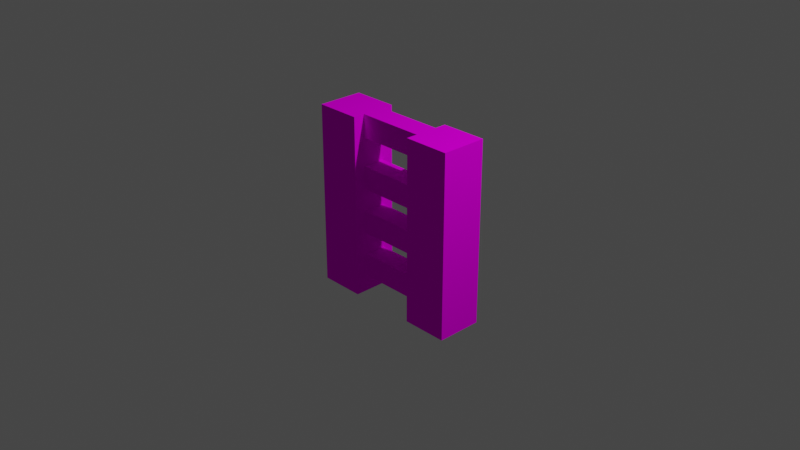# Source: LadderMesh.blend  (saved by Blender 3.5.10; exported with 4.5.12 LTS)
import bpy
from mathutils import Matrix  # noqa: F401  (used for matrix-valued properties, if any)

bpy.ops.wm.read_factory_settings(use_empty=True)
scene = bpy.context.scene
scene.name = 'Scene'

# ---- collections
col_collection = bpy.data.collections.new('Collection'); scene.collection.children.link(col_collection)

# ---- images (referenced by path relative to the original .blend; pixels are not part of the script)
import os
ASSET_DIR = os.environ.get("B2B_ASSET_DIR", "")  # directory of the original .blend (textures are referenced by path, not embedded)
HERE = os.path.dirname(os.path.abspath(__file__))  # packed textures are extracted next to this script under _unpacked/

def load_image(name, relpath, width, height, colorspace="sRGB"):
    """Load a texture the original file referenced (path relative to the .blend, or extracted next to this script)."""
    p = next((c for c in (os.path.join(HERE, relpath), os.path.join(ASSET_DIR, relpath)) if relpath and os.path.exists(c)), "")
    if p:
        img = bpy.data.images.load(p, check_existing=True)
        img.name = name
    else:  # same state as the original file: an image datablock whose file is absent (Cycles renders it pink)
        img = bpy.data.images.new(name, width, height)
        img.source = "FILE"
        img.filepath = "//" + (relpath or name)
    img.colorspace_settings.name = colorspace
    return img
img_ladderwood_png = load_image('LadderWood.png', 'LadderWood.png', 1024, 1024, 'sRGB')

# ---- materials (node trees are filled in below, after node groups)
mat_material = bpy.data.materials.new('Material')
mat_material.alpha_threshold = 0.0
mat_material.use_transparent_shadow = False
mat_material.roughness = 0.5
mat_material.line_color = (0.0, 0.0, 0.0, 1.0)

# ---- material node trees
mat_material.use_nodes = True; mat_material.node_tree.nodes.clear()
_N = mat_material.node_tree.nodes; _L = mat_material.node_tree.links
n0 = _N.new('ShaderNodeOutputMaterial'); n0.name = 'Material Output'; n0.location = (300, 300)
n1 = _N.new('ShaderNodeBsdfPrincipled'); n1.name = 'Principled BSDF'; n1.location = (10, 300)
n1.distribution = 'GGX'
n1.subsurface_method = 'RANDOM_WALK_SKIN'
n1.inputs[2].default_value = 1.0
n1.inputs[3].default_value = 1.45
n1.inputs[13].default_value = 0.0
n1.inputs[27].default_value = (0.0, 0.0, 0.0, 1.0)
n1.inputs[28].default_value = 1.0
n2 = _N.new('ShaderNodeTexImage'); n2.name = 'Image Texture'; n2.location = (-359, 229)
n2.image = img_ladderwood_png
n2.interpolation = 'Closest'
_L.new(n1.outputs[0], n0.inputs[0])
_L.new(n2.outputs[0], n1.inputs[0])
n0.is_active_output = True

# ---- world
world_world = bpy.data.worlds.new('World'); scene.world = world_world
world_world.use_nodes = True; world_world.node_tree.nodes.clear()
_N = world_world.node_tree.nodes; _L = world_world.node_tree.links
n0 = _N.new('ShaderNodeOutputWorld'); n0.name = 'World Output'; n0.location = (300, 300)
n1 = _N.new('ShaderNodeBackground'); n1.name = 'Background'; n1.location = (10, 300)
n1.inputs[0].default_value = (0.05088, 0.05088, 0.05088, 1.0)
_L.new(n1.outputs[0], n0.inputs[0])
n0.is_active_output = True
world_world.color = (0.05088, 0.05088, 0.05088)
world_world.use_sun_shadow = False
world_world.sun_shadow_jitter_overblur = 0.0

# ---- cameras
cam_camera = bpy.data.cameras.new('Camera')
cam_camera.clip_end = 100.0
cam_camera.ortho_scale = 7.314

# ---- lights
light_light = bpy.data.lights.new('Light', 'POINT')
light_light.transmission_factor = 0.0
light_light.energy = 1000.0
light_light.shadow_soft_size = 0.1
light_light.shadow_maximum_resolution = 0.006
light_light.use_absolute_resolution = True

# ---- meshes
me_cube = bpy.data.meshes.new('Cube')
me_cube.from_pydata([(0.875, 0.25, 1.058), (0.875, -0.25, 1.058), (0.375, 0.25, 1.058), (0.375, 0.125, 1.058), (0.375, -0.25, 1.058), (-0.375, 0.25, 1.058), (-0.375, 0.125, 1.058), (-0.375, -0.25, 1.058), (-0.875, 0.25, 1.058), (-0.875, -0.25, 1.058), (-0.875, 0.25, -0.9423), (-0.875, -0.25, -0.9423), (-0.375, 0.25, -0.9423), (-0.375, 0.125, -0.9423), (-0.375, -0.125, -0.9423), (-0.375, -0.25, -0.9423), (0.375, 0.25, -0.9423), (0.375, 0.125, -0.9423), (0.375, -0.125, -0.9423), (0.375, -0.25, -0.9423), (0.875, 0.25, -0.9423), (0.875, -0.25, -0.9423), (-0.375, 0.125, 0.8077), (-0.375, 0.125, 0.4952), (-0.375, 0.125, 0.2452), (-0.375, 0.125, -0.004808), (-0.375, 0.125, -0.2548), (-0.375, 0.125, -0.5048), (-0.375, 0.125, -0.7548), (0.375, 0.125, 0.8077), (0.375, 0.125, 0.4952), (0.375, 0.125, 0.2452), (0.375, 0.125, -0.004808), (0.375, 0.125, -0.2548), (0.375, 0.125, -0.5048), (0.375, 0.125, -0.7548), (-0.375, -0.125, 1.058), (0.375, -0.125, 1.058), (-0.375, -0.125, 0.8077), (-0.375, -0.125, 0.4952), (-0.375, -0.125, 0.2452), (-0.375, -0.125, -0.004808), (-0.375, -0.125, -0.2548), (-0.375, -0.125, -0.5048), (-0.375, -0.125, -0.7548), (0.375, -0.125, 0.8077), (0.375, -0.125, 0.4952), (0.375, -0.125, 0.2452), (0.375, -0.125, -0.004808), (0.375, -0.125, -0.2548), (0.375, -0.125, -0.5048), (0.375, -0.125, -0.7548)], [], [(1, 0, 2, 3, 37, 4), (7, 36, 6, 5, 8, 9), (11, 10, 12, 13, 14, 15), (19, 18, 17, 16, 20, 21), (0, 1, 21, 20), (32, 48, 47, 31), (37, 45, 46, 47, 48, 49, 50, 51, 18, 19, 4), (36, 7, 15, 14, 44, 43, 42, 41, 40, 39, 38), (5, 12, 10, 8), (8, 10, 11, 9), (26, 25, 32, 33), (5, 6, 22, 23, 24, 25, 26, 27, 28, 13, 12), (2, 16, 17, 35, 34, 33, 32, 31, 30, 29, 3), (0, 20, 16, 2), (23, 30, 46, 39), (6, 3, 37, 36), (39, 46, 47, 40), (37, 45, 38, 36), (41, 48, 49, 42), (43, 50, 51, 44), (31, 24, 40, 47), (6, 22, 29, 3), (25, 32, 48, 41), (33, 26, 42, 49), (28, 27, 34, 35), (34, 50, 49, 33), (27, 34, 50, 43), (35, 28, 44, 51), (29, 22, 38, 45), (22, 38, 39, 23), (30, 46, 45, 29), (4, 19, 21, 1), (24, 40, 41, 25), (42, 26, 27, 43), (9, 11, 15, 7), (35, 17, 18, 51), (24, 23, 30, 31), (14, 13, 28, 44)])
_uv = me_cube.uv_layers.new(name='UVMap')
_uv.uv.foreach_set('vector', [0.375, 0.625, 0.375, 0.5, 0.5, 0.5, 0.5, 0.5312, 0.5, 0.5937, 0.5, 0.625, 0.25, 0.625, 0.25, 0.5938, 0.25, 0.5312, 0.25, 0.5, 0.375, 0.5, 0.375, 0.625, 0.5, 0.625, 0.5, 0.5, 0.625, 0.5, 0.625, 0.5312, 0.625, 0.5937, 0.625, 0.625, 0.125, 0.5, 0.1563, 0.5, 0.2188, 0.5, 0.25, 0.5, 0.25, 0.625, 0.125, 0.625, 0.625, 0.5, 0.5, 0.5, 0.5, 0.0, 0.625, 0.0, 0.4063, 0.2344, 0.4688, 0.2344, 0.4688, 0.2969, 0.4063, 0.2969, 0.4688, 0.5, 0.4688, 0.4375, 0.4688, 0.3594, 0.4688, 0.2969, 0.4688, 0.2344, 0.4688, 0.1719, 0.4688, 0.1094, 0.4688, 0.04687, 0.4688, 0.0, 0.5, 0.0, 0.5, 0.5, 0.2813, 0.5, 0.25, 0.5, 0.25, 0.0, 0.2813, 0.0, 0.2813, 0.04687, 0.2813, 0.1094, 0.2813, 0.1719, 0.2813, 0.2344, 0.2813, 0.2969, 0.2813, 0.3594, 0.2813, 0.4375, 1.49e-08, 0.5, 0.0, 1.49e-08, 0.125, 0.0, 0.125, 0.5, 0.125, 0.5, 0.125, 0.0, 0.25, 0.0, 0.25, 0.5, 0.75, 0.6875, 0.6875, 0.6875, 0.6875, 0.5, 0.75, 0.5, 0.375, 0.5, 0.3438, 0.5, 0.3438, 0.4375, 0.3438, 0.3594, 0.3438, 0.2969, 0.3438, 0.2344, 0.3438, 0.1719, 0.3438, 0.1094, 0.3438, 0.04687, 0.3438, 0.0, 0.375, 0.0, 0.375, 0.5, 0.375, 0.0, 0.4063, 0.0, 0.4063, 0.04687, 0.4063, 0.1094, 0.4063, 0.1719, 0.4063, 0.2344, 0.4063, 0.2969, 0.4063, 0.3594, 0.4063, 0.4375, 0.4063, 0.5, 0.75, 0.5, 0.75, 1.49e-08, 0.875, 0.0, 0.875, 0.5, 0.8125, 0.6875, 0.8125, 0.875, 0.75, 0.875, 0.75, 0.6875, 0.75, 0.6875, 0.75, 0.875, 0.6875, 0.875, 0.6875, 0.6875, 0.1875, 0.8125, 0.1875, 0.625, 0.25, 0.625, 0.25, 0.8125, 0.1875, 0.8125, 0.125, 0.8125, 0.125, 0.625, 0.1875, 0.625, 0.625, 0.6875, 0.625, 0.5, 0.6875, 0.5, 0.6875, 0.6875, 0.25, 0.8125, 0.25, 0.625, 0.3125, 0.625, 0.3125, 0.8125, 0.375, 0.625, 0.375, 0.8125, 0.3125, 0.8125, 0.3125, 0.625, 0.4375, 0.8125, 0.375, 0.8125, 0.375, 0.625, 0.4375, 0.625, 0.5, 0.625, 0.5, 0.8125, 0.4375, 0.8125, 0.4375, 0.625, 0.5625, 0.625, 0.5625, 0.8125, 0.5, 0.8125, 0.5, 0.625, 0.625, 0.8125, 0.5625, 0.8125, 0.5625, 0.625, 0.625, 0.625, 0.4063, 0.1094, 0.4688, 0.1094, 0.4688, 0.1719, 0.4063, 0.1719, 0.8125, 0.5, 0.8125, 0.6875, 0.75, 0.6875, 0.75, 0.5, 0.6875, 0.6875, 0.6875, 0.875, 0.625, 0.875, 0.625, 0.6875, 0.875, 0.5, 0.875, 0.6875, 0.8125, 0.6875, 0.8125, 0.5, 0.3438, 0.4375, 0.2813, 0.4375, 0.2813, 0.3594, 0.3438, 0.3594, 0.4063, 0.3594, 0.4688, 0.3594, 0.4688, 0.4375, 0.4063, 0.4375, 0.75, 0.0, 0.75, 0.5, 0.625, 0.5, 0.625, 2.98e-08, 0.3438, 0.2969, 0.2813, 0.2969, 0.2813, 0.2344, 0.3438, 0.2344, 0.1875, 0.875, 0.125, 0.875, 0.125, 0.8125, 0.1875, 0.8125, 0.125, 0.5, 0.125, 1.0, 2.98e-08, 1.0, 0.0, 0.5, 0.4063, 0.04687, 0.4063, 0.0, 0.4688, 0.0, 0.4688, 0.04687, 0.875, 0.875, 0.8125, 0.875, 0.8125, 0.6875, 0.875, 0.6875, 0.2813, 0.0, 0.3438, 0.0, 0.3438, 0.04687, 0.2813, 0.04687])
me_cube.materials.append(mat_material)
me_cube.use_mirror_vertex_groups = False
me_cube.update()

# ---- objects
ob_cube = bpy.data.objects.new('Cube', me_cube)
ob_light = bpy.data.objects.new('Light', light_light)
ob_camera = bpy.data.objects.new('Camera', cam_camera)

# ---- transforms, parenting, visibility, modifiers, constraints
ob_cube.location = (0.0, 0.0, 0.0)
ob_cube.lock_rotations_4d = False
ob_cube.empty_display_type = 'ARROWS'
ob_cube.lineart.crease_threshold = 0.0
ob_light.location = (4.076, 1.005, 5.904)
ob_light.rotation_euler = (0.6503, 0.05522, 1.866)
ob_light.lock_rotations_4d = False
ob_light.empty_display_type = 'ARROWS'
ob_light.color = (0.0, 0.0, 0.0, 0.0)
ob_light.lineart.crease_threshold = 0.0
ob_camera.location = (7.359, -6.926, 4.958)
ob_camera.rotation_euler = (1.109, 0.0, 0.8149)
ob_camera.lock_rotations_4d = False
ob_camera.empty_display_type = 'ARROWS'
ob_camera.color = (0.0, 0.0, 0.0, 0.0)
ob_camera.display_type = 'WIRE'
ob_camera.lineart.crease_threshold = 0.0

# ---- collection membership
col_collection.objects.link(ob_cube)
col_collection.objects.link(ob_light)
col_collection.objects.link(ob_camera)

# ---- scene / render settings (as saved in the file)
scene.camera = ob_camera
scene.frame_start = 1; scene.frame_end = 250; scene.frame_set(1)
scene.render.engine = 'BLENDER_EEVEE_NEXT'
scene.cycles.sampling_pattern = 'TABULATED_SOBOL'
scene.view_settings.view_transform = 'Filmic'
bpy.context.view_layer.update()
